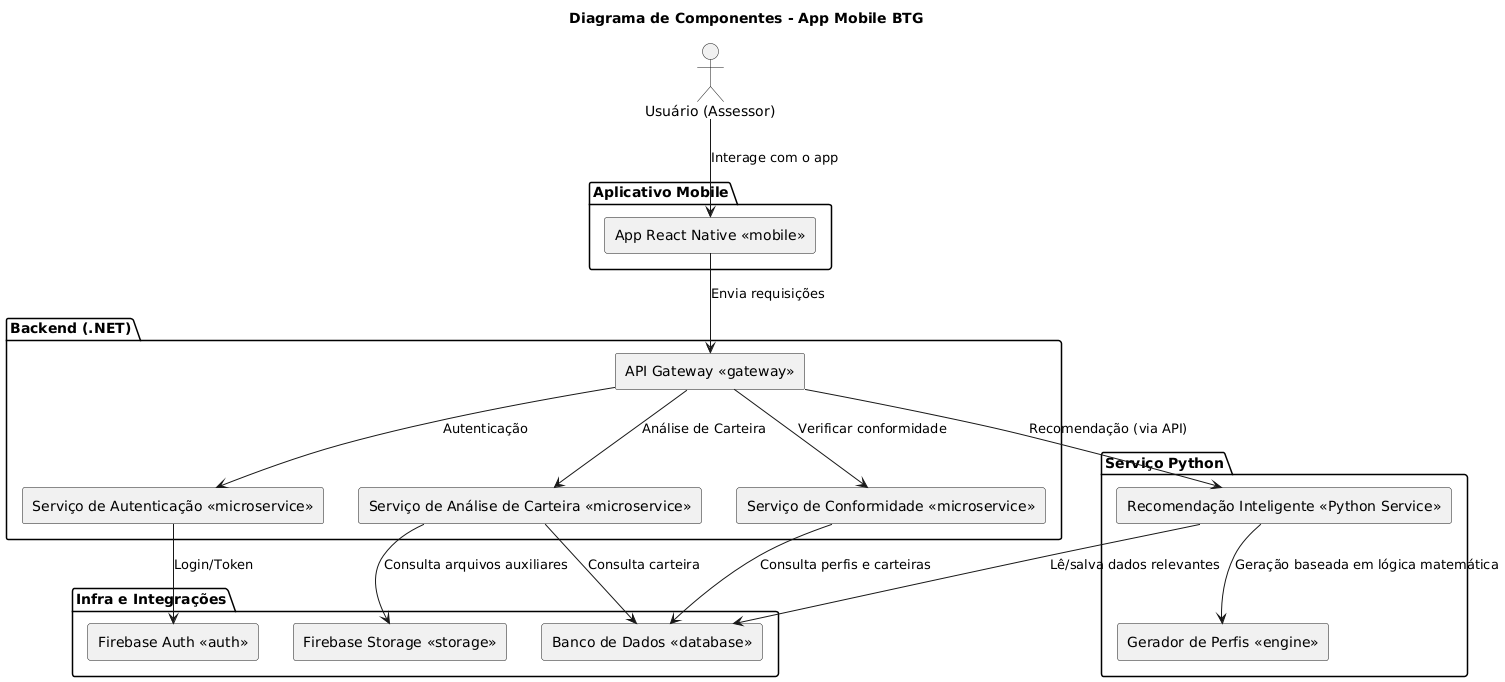

The diagram above was rendered by PlantUML. Its source (embedded in the PNG):
@startuml
skinparam componentStyle rectangle
title Diagrama de Componentes - App Mobile BTG

actor "Usuário (Assessor)" as Usuario

package "Aplicativo Mobile" {
  [App React Native <<mobile>>] as App
}

package "Backend (.NET)" {
  [API Gateway <<gateway>>] as Gateway
  [Serviço de Autenticação <<microservice>>] as AuthService
  [Serviço de Análise de Carteira <<microservice>>] as AnaliseService
  [Serviço de Conformidade <<microservice>>] as ConformidadeService
}

package "Infra e Integrações" {
  [Firebase Auth <<auth>>] as FirebaseAuth
  [Firebase Storage <<storage>>] as FirebaseStorage
  [Banco de Dados <<database>>] as DB
}

package "Serviço Python" {
  [Recomendação Inteligente <<Python Service>>] as RecomendacaoPython
  [Gerador de Perfis <<engine>>] as EnginePerfis
}

' Interações
Usuario --> App : Interage com o app
App --> Gateway : Envia requisições

' Gateway rotas
Gateway --> AuthService : Autenticação
Gateway --> AnaliseService : Análise de Carteira
Gateway --> RecomendacaoPython : Recomendação (via API)
Gateway --> ConformidadeService : Verificar conformidade

' Serviços e dados
AuthService --> FirebaseAuth : Login/Token
AnaliseService --> DB : Consulta carteira
ConformidadeService --> DB : Consulta perfis e carteiras
RecomendacaoPython --> DB : Lê/salva dados relevantes
RecomendacaoPython --> EnginePerfis : Geração baseada em lógica matemática
AnaliseService --> FirebaseStorage : Consulta arquivos auxiliares
@enduml